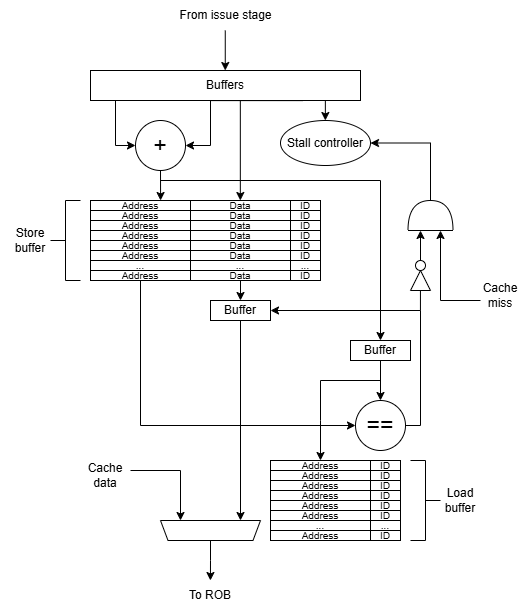

The diagram above was exported from draw.io. Its source (the exported page's mxGraphModel, read from the mxfile embedded in the PNG):
<mxGraphModel dx="1426" dy="751" grid="1" gridSize="10" guides="1" tooltips="1" connect="1" arrows="1" fold="1" page="1" pageScale="1" pageWidth="2339" pageHeight="3300" math="0" shadow="0">
  <root>
    <mxCell id="0" />
    <mxCell id="1" parent="0" />
    <mxCell id="mdQ3wQoLRRF5JHMJ2EMa-5" style="edgeStyle=orthogonalEdgeStyle;rounded=0;orthogonalLoop=1;jettySize=auto;html=1;exitX=0.25;exitY=1;exitDx=0;exitDy=0;entryX=0;entryY=0.5;entryDx=0;entryDy=0;movable=0;resizable=0;rotatable=0;deletable=0;editable=0;locked=1;connectable=0;" edge="1" parent="1" source="mdQ3wQoLRRF5JHMJ2EMa-1" target="mdQ3wQoLRRF5JHMJ2EMa-4">
      <mxGeometry relative="1" as="geometry">
        <Array as="points">
          <mxPoint x="555" y="310" />
          <mxPoint x="555" y="355" />
        </Array>
      </mxGeometry>
    </mxCell>
    <mxCell id="mdQ3wQoLRRF5JHMJ2EMa-6" style="edgeStyle=orthogonalEdgeStyle;rounded=0;orthogonalLoop=1;jettySize=auto;html=1;exitX=0.785;exitY=1.004;exitDx=0;exitDy=0;entryX=1;entryY=0.5;entryDx=0;entryDy=0;exitPerimeter=0;movable=0;resizable=0;rotatable=0;deletable=0;editable=0;locked=1;connectable=0;" edge="1" parent="1" source="mdQ3wQoLRRF5JHMJ2EMa-1" target="mdQ3wQoLRRF5JHMJ2EMa-4">
      <mxGeometry relative="1" as="geometry">
        <Array as="points">
          <mxPoint x="650" y="310" />
          <mxPoint x="650" y="355" />
        </Array>
      </mxGeometry>
    </mxCell>
    <mxCell id="mdQ3wQoLRRF5JHMJ2EMa-1" value="Buffers" style="rounded=0;whiteSpace=wrap;html=1;" vertex="1" parent="1">
      <mxGeometry x="530" y="280" width="270" height="30" as="geometry" />
    </mxCell>
    <mxCell id="mdQ3wQoLRRF5JHMJ2EMa-7" style="edgeStyle=orthogonalEdgeStyle;rounded=0;orthogonalLoop=1;jettySize=auto;html=1;exitX=0.5;exitY=1;exitDx=0;exitDy=0;" edge="1" parent="1" source="mdQ3wQoLRRF5JHMJ2EMa-4">
      <mxGeometry relative="1" as="geometry">
        <mxPoint x="600.093023255814" y="410" as="targetPoint" />
      </mxGeometry>
    </mxCell>
    <mxCell id="mdQ3wQoLRRF5JHMJ2EMa-4" value="+" style="ellipse;whiteSpace=wrap;html=1;aspect=fixed;fontSize=23;" vertex="1" parent="1">
      <mxGeometry x="575" y="330" width="50" height="50" as="geometry" />
    </mxCell>
    <mxCell id="mdQ3wQoLRRF5JHMJ2EMa-8" value="&lt;font style=&quot;font-size: 10px;&quot;&gt;Address&lt;/font&gt;" style="rounded=0;whiteSpace=wrap;html=1;" vertex="1" parent="1">
      <mxGeometry x="530" y="410" width="100" height="10" as="geometry" />
    </mxCell>
    <mxCell id="mdQ3wQoLRRF5JHMJ2EMa-20" value="Data" style="rounded=0;whiteSpace=wrap;html=1;fontSize=10;" vertex="1" parent="1">
      <mxGeometry x="630" y="410" width="100" height="10" as="geometry" />
    </mxCell>
    <mxCell id="mdQ3wQoLRRF5JHMJ2EMa-21" value="ID" style="rounded=0;whiteSpace=wrap;html=1;fontSize=10;" vertex="1" parent="1">
      <mxGeometry x="730" y="410" width="30" height="10" as="geometry" />
    </mxCell>
    <mxCell id="mdQ3wQoLRRF5JHMJ2EMa-22" value="&lt;font style=&quot;font-size: 10px;&quot;&gt;Address&lt;/font&gt;" style="rounded=0;whiteSpace=wrap;html=1;" vertex="1" parent="1">
      <mxGeometry x="530" y="420" width="100" height="10" as="geometry" />
    </mxCell>
    <mxCell id="mdQ3wQoLRRF5JHMJ2EMa-23" value="Data" style="rounded=0;whiteSpace=wrap;html=1;fontSize=10;" vertex="1" parent="1">
      <mxGeometry x="630" y="420" width="100" height="10" as="geometry" />
    </mxCell>
    <mxCell id="mdQ3wQoLRRF5JHMJ2EMa-24" value="ID" style="rounded=0;whiteSpace=wrap;html=1;fontSize=10;" vertex="1" parent="1">
      <mxGeometry x="730" y="420" width="30" height="10" as="geometry" />
    </mxCell>
    <mxCell id="mdQ3wQoLRRF5JHMJ2EMa-25" value="&lt;font style=&quot;font-size: 10px;&quot;&gt;Address&lt;/font&gt;" style="rounded=0;whiteSpace=wrap;html=1;" vertex="1" parent="1">
      <mxGeometry x="530" y="430" width="100" height="10" as="geometry" />
    </mxCell>
    <mxCell id="mdQ3wQoLRRF5JHMJ2EMa-26" value="Data" style="rounded=0;whiteSpace=wrap;html=1;fontSize=10;" vertex="1" parent="1">
      <mxGeometry x="630" y="430" width="100" height="10" as="geometry" />
    </mxCell>
    <mxCell id="mdQ3wQoLRRF5JHMJ2EMa-27" value="ID" style="rounded=0;whiteSpace=wrap;html=1;fontSize=10;" vertex="1" parent="1">
      <mxGeometry x="730" y="430" width="30" height="10" as="geometry" />
    </mxCell>
    <mxCell id="mdQ3wQoLRRF5JHMJ2EMa-28" value="&lt;font style=&quot;font-size: 10px;&quot;&gt;Address&lt;/font&gt;" style="rounded=0;whiteSpace=wrap;html=1;" vertex="1" parent="1">
      <mxGeometry x="530" y="440" width="100" height="10" as="geometry" />
    </mxCell>
    <mxCell id="mdQ3wQoLRRF5JHMJ2EMa-29" value="Data" style="rounded=0;whiteSpace=wrap;html=1;fontSize=10;" vertex="1" parent="1">
      <mxGeometry x="630" y="440" width="100" height="10" as="geometry" />
    </mxCell>
    <mxCell id="mdQ3wQoLRRF5JHMJ2EMa-30" value="ID" style="rounded=0;whiteSpace=wrap;html=1;fontSize=10;" vertex="1" parent="1">
      <mxGeometry x="730" y="440" width="30" height="10" as="geometry" />
    </mxCell>
    <mxCell id="mdQ3wQoLRRF5JHMJ2EMa-31" value="&lt;font style=&quot;font-size: 10px;&quot;&gt;Address&lt;/font&gt;" style="rounded=0;whiteSpace=wrap;html=1;" vertex="1" parent="1">
      <mxGeometry x="530" y="450" width="100" height="10" as="geometry" />
    </mxCell>
    <mxCell id="mdQ3wQoLRRF5JHMJ2EMa-32" value="Data" style="rounded=0;whiteSpace=wrap;html=1;fontSize=10;" vertex="1" parent="1">
      <mxGeometry x="630" y="450" width="100" height="10" as="geometry" />
    </mxCell>
    <mxCell id="mdQ3wQoLRRF5JHMJ2EMa-33" value="ID" style="rounded=0;whiteSpace=wrap;html=1;fontSize=10;" vertex="1" parent="1">
      <mxGeometry x="730" y="450" width="30" height="10" as="geometry" />
    </mxCell>
    <mxCell id="mdQ3wQoLRRF5JHMJ2EMa-34" value="&lt;font style=&quot;font-size: 10px;&quot;&gt;Address&lt;/font&gt;" style="rounded=0;whiteSpace=wrap;html=1;" vertex="1" parent="1">
      <mxGeometry x="530" y="460" width="100" height="10" as="geometry" />
    </mxCell>
    <mxCell id="mdQ3wQoLRRF5JHMJ2EMa-35" value="Data" style="rounded=0;whiteSpace=wrap;html=1;fontSize=10;" vertex="1" parent="1">
      <mxGeometry x="630" y="460" width="100" height="10" as="geometry" />
    </mxCell>
    <mxCell id="mdQ3wQoLRRF5JHMJ2EMa-36" value="ID" style="rounded=0;whiteSpace=wrap;html=1;fontSize=10;" vertex="1" parent="1">
      <mxGeometry x="730" y="460" width="30" height="10" as="geometry" />
    </mxCell>
    <mxCell id="mdQ3wQoLRRF5JHMJ2EMa-37" value="&lt;font style=&quot;font-size: 10px;&quot;&gt;...&lt;/font&gt;" style="rounded=0;whiteSpace=wrap;html=1;" vertex="1" parent="1">
      <mxGeometry x="530" y="470" width="100" height="10" as="geometry" />
    </mxCell>
    <mxCell id="mdQ3wQoLRRF5JHMJ2EMa-38" value="..." style="rounded=0;whiteSpace=wrap;html=1;fontSize=10;" vertex="1" parent="1">
      <mxGeometry x="630" y="470" width="100" height="10" as="geometry" />
    </mxCell>
    <mxCell id="mdQ3wQoLRRF5JHMJ2EMa-39" value="..." style="rounded=0;whiteSpace=wrap;html=1;fontSize=10;" vertex="1" parent="1">
      <mxGeometry x="730" y="470" width="30" height="10" as="geometry" />
    </mxCell>
    <mxCell id="mdQ3wQoLRRF5JHMJ2EMa-52" style="edgeStyle=orthogonalEdgeStyle;rounded=0;orthogonalLoop=1;jettySize=auto;html=1;exitX=0.5;exitY=1;exitDx=0;exitDy=0;entryX=0;entryY=0.5;entryDx=0;entryDy=0;" edge="1" parent="1" source="mdQ3wQoLRRF5JHMJ2EMa-40" target="mdQ3wQoLRRF5JHMJ2EMa-50">
      <mxGeometry relative="1" as="geometry" />
    </mxCell>
    <mxCell id="mdQ3wQoLRRF5JHMJ2EMa-40" value="&lt;font style=&quot;font-size: 10px;&quot;&gt;Address&lt;/font&gt;" style="rounded=0;whiteSpace=wrap;html=1;" vertex="1" parent="1">
      <mxGeometry x="530" y="480" width="100" height="10" as="geometry" />
    </mxCell>
    <mxCell id="mdQ3wQoLRRF5JHMJ2EMa-54" style="edgeStyle=orthogonalEdgeStyle;rounded=0;orthogonalLoop=1;jettySize=auto;html=1;exitX=0.5;exitY=1;exitDx=0;exitDy=0;entryX=0.5;entryY=0;entryDx=0;entryDy=0;" edge="1" parent="1" source="mdQ3wQoLRRF5JHMJ2EMa-41" target="mdQ3wQoLRRF5JHMJ2EMa-53">
      <mxGeometry relative="1" as="geometry" />
    </mxCell>
    <mxCell id="mdQ3wQoLRRF5JHMJ2EMa-41" value="Data" style="rounded=0;whiteSpace=wrap;html=1;fontSize=10;" vertex="1" parent="1">
      <mxGeometry x="630" y="480" width="100" height="10" as="geometry" />
    </mxCell>
    <mxCell id="mdQ3wQoLRRF5JHMJ2EMa-42" value="ID" style="rounded=0;whiteSpace=wrap;html=1;fontSize=10;" vertex="1" parent="1">
      <mxGeometry x="730" y="480" width="30" height="10" as="geometry" />
    </mxCell>
    <mxCell id="mdQ3wQoLRRF5JHMJ2EMa-51" style="edgeStyle=orthogonalEdgeStyle;rounded=0;orthogonalLoop=1;jettySize=auto;html=1;exitX=0.5;exitY=1;exitDx=0;exitDy=0;entryX=0.5;entryY=0;entryDx=0;entryDy=0;" edge="1" parent="1" source="mdQ3wQoLRRF5JHMJ2EMa-43" target="mdQ3wQoLRRF5JHMJ2EMa-50">
      <mxGeometry relative="1" as="geometry" />
    </mxCell>
    <mxCell id="mdQ3wQoLRRF5JHMJ2EMa-43" value="Buffer" style="rounded=0;whiteSpace=wrap;html=1;" vertex="1" parent="1">
      <mxGeometry x="790" y="550" width="60" height="20" as="geometry" />
    </mxCell>
    <mxCell id="mdQ3wQoLRRF5JHMJ2EMa-44" value="" style="strokeWidth=1;html=1;shape=mxgraph.flowchart.annotation_2;align=left;labelPosition=right;pointerEvents=1;" vertex="1" parent="1">
      <mxGeometry x="490" y="410" width="30" height="80" as="geometry" />
    </mxCell>
    <mxCell id="mdQ3wQoLRRF5JHMJ2EMa-46" value="" style="endArrow=classic;html=1;rounded=0;entryX=0.5;entryY=0;entryDx=0;entryDy=0;" edge="1" parent="1" target="mdQ3wQoLRRF5JHMJ2EMa-43">
      <mxGeometry width="50" height="50" relative="1" as="geometry">
        <mxPoint x="600" y="390" as="sourcePoint" />
        <mxPoint x="820" y="500" as="targetPoint" />
        <Array as="points">
          <mxPoint x="820" y="390" />
        </Array>
      </mxGeometry>
    </mxCell>
    <mxCell id="mdQ3wQoLRRF5JHMJ2EMa-55" style="edgeStyle=orthogonalEdgeStyle;rounded=0;orthogonalLoop=1;jettySize=auto;html=1;entryX=1;entryY=0.5;entryDx=0;entryDy=0;" edge="1" parent="1" source="mdQ3wQoLRRF5JHMJ2EMa-50" target="mdQ3wQoLRRF5JHMJ2EMa-53">
      <mxGeometry relative="1" as="geometry">
        <Array as="points">
          <mxPoint x="860" y="635" />
          <mxPoint x="860" y="520" />
        </Array>
      </mxGeometry>
    </mxCell>
    <mxCell id="mdQ3wQoLRRF5JHMJ2EMa-50" value="==" style="ellipse;whiteSpace=wrap;html=1;aspect=fixed;fontSize=23;" vertex="1" parent="1">
      <mxGeometry x="795" y="610" width="50" height="50" as="geometry" />
    </mxCell>
    <mxCell id="mdQ3wQoLRRF5JHMJ2EMa-71" style="edgeStyle=orthogonalEdgeStyle;rounded=0;orthogonalLoop=1;jettySize=auto;html=1;exitX=0.5;exitY=1;exitDx=0;exitDy=0;entryX=0.8;entryY=1;entryDx=0;entryDy=0;entryPerimeter=0;" edge="1" parent="1" source="mdQ3wQoLRRF5JHMJ2EMa-53" target="mdQ3wQoLRRF5JHMJ2EMa-90">
      <mxGeometry relative="1" as="geometry">
        <mxPoint x="680.0975609756099" y="670" as="targetPoint" />
      </mxGeometry>
    </mxCell>
    <mxCell id="mdQ3wQoLRRF5JHMJ2EMa-53" value="Buffer" style="rounded=0;whiteSpace=wrap;html=1;" vertex="1" parent="1">
      <mxGeometry x="650" y="510" width="60" height="20" as="geometry" />
    </mxCell>
    <mxCell id="mdQ3wQoLRRF5JHMJ2EMa-56" value="Stall controller" style="ellipse;whiteSpace=wrap;html=1;" vertex="1" parent="1">
      <mxGeometry x="720" y="330" width="90" height="45" as="geometry" />
    </mxCell>
    <mxCell id="mdQ3wQoLRRF5JHMJ2EMa-57" value="" style="endArrow=classic;html=1;rounded=0;" edge="1" parent="1">
      <mxGeometry width="50" height="50" relative="1" as="geometry">
        <mxPoint x="679.83" y="310" as="sourcePoint" />
        <mxPoint x="679.83" y="410" as="targetPoint" />
      </mxGeometry>
    </mxCell>
    <mxCell id="mdQ3wQoLRRF5JHMJ2EMa-58" value="" style="endArrow=classic;html=1;rounded=0;" edge="1" parent="1">
      <mxGeometry width="50" height="50" relative="1" as="geometry">
        <mxPoint x="764.86" y="310" as="sourcePoint" />
        <mxPoint x="764.86" y="330" as="targetPoint" />
      </mxGeometry>
    </mxCell>
    <mxCell id="mdQ3wQoLRRF5JHMJ2EMa-60" value="" style="triangle;whiteSpace=wrap;html=1;rotation=-90;" vertex="1" parent="1">
      <mxGeometry x="850" y="480" width="20" height="20" as="geometry" />
    </mxCell>
    <mxCell id="mdQ3wQoLRRF5JHMJ2EMa-63" style="edgeStyle=orthogonalEdgeStyle;rounded=0;orthogonalLoop=1;jettySize=auto;html=1;exitX=0.5;exitY=0;exitDx=0;exitDy=0;" edge="1" parent="1" source="mdQ3wQoLRRF5JHMJ2EMa-61">
      <mxGeometry relative="1" as="geometry">
        <mxPoint x="860" y="440" as="targetPoint" />
      </mxGeometry>
    </mxCell>
    <mxCell id="mdQ3wQoLRRF5JHMJ2EMa-61" value="" style="ellipse;whiteSpace=wrap;html=1;aspect=fixed;" vertex="1" parent="1">
      <mxGeometry x="855" y="470" width="10" height="10" as="geometry" />
    </mxCell>
    <mxCell id="mdQ3wQoLRRF5JHMJ2EMa-62" value="" style="endArrow=none;html=1;rounded=0;" edge="1" parent="1">
      <mxGeometry width="50" height="50" relative="1" as="geometry">
        <mxPoint x="859.94" y="520" as="sourcePoint" />
        <mxPoint x="859.94" y="500" as="targetPoint" />
      </mxGeometry>
    </mxCell>
    <mxCell id="mdQ3wQoLRRF5JHMJ2EMa-68" style="edgeStyle=orthogonalEdgeStyle;rounded=0;orthogonalLoop=1;jettySize=auto;html=1;entryX=1;entryY=0.5;entryDx=0;entryDy=0;" edge="1" parent="1" source="mdQ3wQoLRRF5JHMJ2EMa-65" target="mdQ3wQoLRRF5JHMJ2EMa-56">
      <mxGeometry relative="1" as="geometry">
        <Array as="points">
          <mxPoint x="870" y="353" />
        </Array>
      </mxGeometry>
    </mxCell>
    <mxCell id="mdQ3wQoLRRF5JHMJ2EMa-65" value="" style="shape=or;whiteSpace=wrap;html=1;rotation=-90;" vertex="1" parent="1">
      <mxGeometry x="855" y="402.5" width="30" height="45" as="geometry" />
    </mxCell>
    <mxCell id="mdQ3wQoLRRF5JHMJ2EMa-66" value="" style="endArrow=classic;html=1;rounded=0;" edge="1" parent="1">
      <mxGeometry width="50" height="50" relative="1" as="geometry">
        <mxPoint x="920" y="510" as="sourcePoint" />
        <mxPoint x="880" y="440" as="targetPoint" />
        <Array as="points">
          <mxPoint x="880" y="510" />
        </Array>
      </mxGeometry>
    </mxCell>
    <mxCell id="mdQ3wQoLRRF5JHMJ2EMa-67" value="Cache miss" style="text;html=1;align=center;verticalAlign=middle;whiteSpace=wrap;rounded=0;" vertex="1" parent="1">
      <mxGeometry x="910" y="490" width="60" height="30" as="geometry" />
    </mxCell>
    <mxCell id="mdQ3wQoLRRF5JHMJ2EMa-70" value="" style="endArrow=classic;html=1;rounded=0;entryX=0.5;entryY=0;entryDx=0;entryDy=0;" edge="1" parent="1" target="mdQ3wQoLRRF5JHMJ2EMa-72">
      <mxGeometry width="50" height="50" relative="1" as="geometry">
        <mxPoint x="820" y="590" as="sourcePoint" />
        <mxPoint x="750" y="670" as="targetPoint" />
        <Array as="points">
          <mxPoint x="760" y="590" />
          <mxPoint x="760" y="630" />
        </Array>
      </mxGeometry>
    </mxCell>
    <mxCell id="mdQ3wQoLRRF5JHMJ2EMa-72" value="&lt;font style=&quot;font-size: 10px;&quot;&gt;Address&lt;/font&gt;" style="rounded=0;whiteSpace=wrap;html=1;" vertex="1" parent="1">
      <mxGeometry x="710" y="670" width="100" height="10" as="geometry" />
    </mxCell>
    <mxCell id="mdQ3wQoLRRF5JHMJ2EMa-73" value="&lt;font style=&quot;font-size: 10px;&quot;&gt;Address&lt;/font&gt;" style="rounded=0;whiteSpace=wrap;html=1;" vertex="1" parent="1">
      <mxGeometry x="710" y="680" width="100" height="10" as="geometry" />
    </mxCell>
    <mxCell id="mdQ3wQoLRRF5JHMJ2EMa-74" value="&lt;font style=&quot;font-size: 10px;&quot;&gt;Address&lt;/font&gt;" style="rounded=0;whiteSpace=wrap;html=1;" vertex="1" parent="1">
      <mxGeometry x="710" y="690" width="100" height="10" as="geometry" />
    </mxCell>
    <mxCell id="mdQ3wQoLRRF5JHMJ2EMa-75" value="&lt;font style=&quot;font-size: 10px;&quot;&gt;Address&lt;/font&gt;" style="rounded=0;whiteSpace=wrap;html=1;" vertex="1" parent="1">
      <mxGeometry x="710" y="700" width="100" height="10" as="geometry" />
    </mxCell>
    <mxCell id="mdQ3wQoLRRF5JHMJ2EMa-76" value="&lt;font style=&quot;font-size: 10px;&quot;&gt;Address&lt;/font&gt;" style="rounded=0;whiteSpace=wrap;html=1;" vertex="1" parent="1">
      <mxGeometry x="710" y="710" width="100" height="10" as="geometry" />
    </mxCell>
    <mxCell id="mdQ3wQoLRRF5JHMJ2EMa-77" value="&lt;font style=&quot;font-size: 10px;&quot;&gt;Address&lt;/font&gt;" style="rounded=0;whiteSpace=wrap;html=1;" vertex="1" parent="1">
      <mxGeometry x="710" y="720" width="100" height="10" as="geometry" />
    </mxCell>
    <mxCell id="mdQ3wQoLRRF5JHMJ2EMa-78" value="&lt;font style=&quot;font-size: 10px;&quot;&gt;...&lt;/font&gt;" style="rounded=0;whiteSpace=wrap;html=1;" vertex="1" parent="1">
      <mxGeometry x="710" y="730" width="100" height="10" as="geometry" />
    </mxCell>
    <mxCell id="mdQ3wQoLRRF5JHMJ2EMa-79" value="&lt;font style=&quot;font-size: 10px;&quot;&gt;Address&lt;/font&gt;" style="rounded=0;whiteSpace=wrap;html=1;" vertex="1" parent="1">
      <mxGeometry x="710" y="740" width="100" height="10" as="geometry" />
    </mxCell>
    <mxCell id="mdQ3wQoLRRF5JHMJ2EMa-80" value="Store buffer" style="text;html=1;align=center;verticalAlign=middle;whiteSpace=wrap;rounded=0;" vertex="1" parent="1">
      <mxGeometry x="440" y="435" width="60" height="30" as="geometry" />
    </mxCell>
    <mxCell id="mdQ3wQoLRRF5JHMJ2EMa-81" value="ID" style="rounded=0;whiteSpace=wrap;html=1;fontSize=10;" vertex="1" parent="1">
      <mxGeometry x="810" y="670" width="30" height="10" as="geometry" />
    </mxCell>
    <mxCell id="mdQ3wQoLRRF5JHMJ2EMa-82" value="ID" style="rounded=0;whiteSpace=wrap;html=1;fontSize=10;" vertex="1" parent="1">
      <mxGeometry x="810" y="680" width="30" height="10" as="geometry" />
    </mxCell>
    <mxCell id="mdQ3wQoLRRF5JHMJ2EMa-83" value="ID" style="rounded=0;whiteSpace=wrap;html=1;fontSize=10;" vertex="1" parent="1">
      <mxGeometry x="810" y="690" width="30" height="10" as="geometry" />
    </mxCell>
    <mxCell id="mdQ3wQoLRRF5JHMJ2EMa-84" value="ID" style="rounded=0;whiteSpace=wrap;html=1;fontSize=10;" vertex="1" parent="1">
      <mxGeometry x="810" y="700" width="30" height="10" as="geometry" />
    </mxCell>
    <mxCell id="mdQ3wQoLRRF5JHMJ2EMa-85" value="ID" style="rounded=0;whiteSpace=wrap;html=1;fontSize=10;" vertex="1" parent="1">
      <mxGeometry x="810" y="710" width="30" height="10" as="geometry" />
    </mxCell>
    <mxCell id="mdQ3wQoLRRF5JHMJ2EMa-86" value="ID" style="rounded=0;whiteSpace=wrap;html=1;fontSize=10;" vertex="1" parent="1">
      <mxGeometry x="810" y="720" width="30" height="10" as="geometry" />
    </mxCell>
    <mxCell id="mdQ3wQoLRRF5JHMJ2EMa-87" value="..." style="rounded=0;whiteSpace=wrap;html=1;fontSize=10;" vertex="1" parent="1">
      <mxGeometry x="810" y="730" width="30" height="10" as="geometry" />
    </mxCell>
    <mxCell id="mdQ3wQoLRRF5JHMJ2EMa-88" value="ID" style="rounded=0;whiteSpace=wrap;html=1;fontSize=10;" vertex="1" parent="1">
      <mxGeometry x="810" y="740" width="30" height="10" as="geometry" />
    </mxCell>
    <mxCell id="mdQ3wQoLRRF5JHMJ2EMa-91" style="edgeStyle=orthogonalEdgeStyle;rounded=0;orthogonalLoop=1;jettySize=auto;html=1;exitX=0.5;exitY=1;exitDx=0;exitDy=0;" edge="1" parent="1" source="mdQ3wQoLRRF5JHMJ2EMa-90">
      <mxGeometry relative="1" as="geometry">
        <mxPoint x="649.9310344827587" y="789.9999999999999" as="targetPoint" />
      </mxGeometry>
    </mxCell>
    <mxCell id="mdQ3wQoLRRF5JHMJ2EMa-90" value="" style="verticalLabelPosition=middle;verticalAlign=middle;html=1;shape=trapezoid;perimeter=trapezoidPerimeter;whiteSpace=wrap;size=0.07500000000000001;arcSize=10;flipV=1;labelPosition=center;align=center;" vertex="1" parent="1">
      <mxGeometry x="600" y="730" width="100" height="20" as="geometry" />
    </mxCell>
    <mxCell id="mdQ3wQoLRRF5JHMJ2EMa-92" value="" style="endArrow=classic;html=1;rounded=0;entryX=0.2;entryY=1;entryDx=0;entryDy=0;entryPerimeter=0;" edge="1" parent="1" target="mdQ3wQoLRRF5JHMJ2EMa-90">
      <mxGeometry width="50" height="50" relative="1" as="geometry">
        <mxPoint x="570" y="680" as="sourcePoint" />
        <mxPoint x="620" y="675" as="targetPoint" />
        <Array as="points">
          <mxPoint x="620" y="680" />
        </Array>
      </mxGeometry>
    </mxCell>
    <mxCell id="mdQ3wQoLRRF5JHMJ2EMa-93" value="Cache data" style="text;html=1;align=center;verticalAlign=middle;whiteSpace=wrap;rounded=0;" vertex="1" parent="1">
      <mxGeometry x="515" y="670" width="60" height="30" as="geometry" />
    </mxCell>
    <mxCell id="mdQ3wQoLRRF5JHMJ2EMa-96" value="" style="endArrow=classic;html=1;rounded=0;" edge="1" parent="1">
      <mxGeometry width="50" height="50" relative="1" as="geometry">
        <mxPoint x="664.76" y="240" as="sourcePoint" />
        <mxPoint x="664.76" y="280" as="targetPoint" />
      </mxGeometry>
    </mxCell>
    <mxCell id="mdQ3wQoLRRF5JHMJ2EMa-97" value="To ROB" style="text;html=1;align=center;verticalAlign=middle;whiteSpace=wrap;rounded=0;" vertex="1" parent="1">
      <mxGeometry x="620" y="790" width="60" height="30" as="geometry" />
    </mxCell>
    <mxCell id="mdQ3wQoLRRF5JHMJ2EMa-98" value="From issue stage" style="text;html=1;align=center;verticalAlign=middle;whiteSpace=wrap;rounded=0;" vertex="1" parent="1">
      <mxGeometry x="617.5" y="210" width="95" height="30" as="geometry" />
    </mxCell>
    <mxCell id="mdQ3wQoLRRF5JHMJ2EMa-100" value="" style="strokeWidth=1;html=1;shape=mxgraph.flowchart.annotation_2;align=left;labelPosition=right;pointerEvents=1;rotation=-180;" vertex="1" parent="1">
      <mxGeometry x="850" y="670" width="30" height="80" as="geometry" />
    </mxCell>
    <mxCell id="mdQ3wQoLRRF5JHMJ2EMa-101" value="Load buffer" style="text;html=1;align=center;verticalAlign=middle;whiteSpace=wrap;rounded=0;" vertex="1" parent="1">
      <mxGeometry x="870" y="695" width="60" height="30" as="geometry" />
    </mxCell>
  </root>
</mxGraphModel>